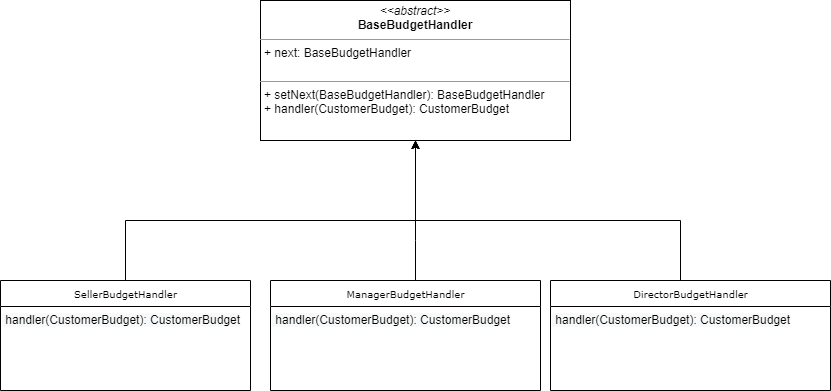

The diagram above was exported from draw.io. Its source (the exported page's mxGraphModel, read from the mxfile embedded in the PNG):
<mxGraphModel dx="1038" dy="521" grid="1" gridSize="10" guides="1" tooltips="1" connect="1" arrows="1" fold="1" page="1" pageScale="1" pageWidth="850" pageHeight="1100" background="none" math="0" shadow="0">
  <root>
    <mxCell id="0" />
    <mxCell id="1" parent="0" />
    <mxCell id="60aPOKgc7kGw5Y1iR0dx-13" style="edgeStyle=orthogonalEdgeStyle;rounded=0;orthogonalLoop=1;jettySize=auto;html=1;entryX=0.5;entryY=1;entryDx=0;entryDy=0;" edge="1" parent="1" source="17acba5748e5396b-30" target="5d2195bd80daf111-18">
      <mxGeometry relative="1" as="geometry">
        <Array as="points">
          <mxPoint x="135" y="320" />
          <mxPoint x="425" y="320" />
        </Array>
      </mxGeometry>
    </mxCell>
    <mxCell id="17acba5748e5396b-30" value="SellerBudgetHandler" style="swimlane;html=1;fontStyle=0;childLayout=stackLayout;horizontal=1;startSize=26;fillColor=none;horizontalStack=0;resizeParent=1;resizeLast=0;collapsible=1;marginBottom=0;swimlaneFillColor=#ffffff;rounded=0;shadow=0;comic=0;labelBackgroundColor=none;strokeWidth=1;fontFamily=Verdana;fontSize=10;align=center;" parent="1" vertex="1">
      <mxGeometry x="10" y="380" width="250" height="110" as="geometry" />
    </mxCell>
    <mxCell id="60aPOKgc7kGw5Y1iR0dx-10" value="&lt;span style=&quot;color: rgb(0, 0, 0); font-family: helvetica; font-size: 12px; font-style: normal; font-weight: 400; letter-spacing: normal; text-align: left; text-indent: 0px; text-transform: none; word-spacing: 0px; background-color: rgb(248, 249, 250); display: inline; float: none;&quot;&gt;&lt;span&gt;&amp;nbsp;&lt;/span&gt;handler(CustomerBudget): CustomerBudget&lt;/span&gt;" style="text;whiteSpace=wrap;html=1;" vertex="1" parent="17acba5748e5396b-30">
      <mxGeometry y="26" width="250" height="30" as="geometry" />
    </mxCell>
    <mxCell id="5d2195bd80daf111-18" value="&lt;p style=&quot;margin: 0px ; margin-top: 4px ; text-align: center&quot;&gt;&lt;i&gt;&amp;lt;&amp;lt;abstract&amp;gt;&amp;gt;&lt;/i&gt;&lt;br&gt;&lt;b&gt;BaseBudgetHandler&lt;/b&gt;&lt;/p&gt;&lt;hr size=&quot;1&quot;&gt;&lt;p style=&quot;margin: 0px ; margin-left: 4px&quot;&gt;+ next: BaseBudgetHandler&lt;br&gt;&lt;br&gt;&lt;/p&gt;&lt;hr size=&quot;1&quot;&gt;&lt;p style=&quot;margin: 0px ; margin-left: 4px&quot;&gt;+ setNext(BaseBudgetHandler): BaseBudgetHandler&lt;br&gt;+ handler(CustomerBudget): CustomerBudget&lt;/p&gt;" style="verticalAlign=top;align=left;overflow=fill;fontSize=12;fontFamily=Helvetica;html=1;rounded=0;shadow=0;comic=0;labelBackgroundColor=none;strokeWidth=1" parent="1" vertex="1">
      <mxGeometry x="270" y="100" width="310" height="140" as="geometry" />
    </mxCell>
    <mxCell id="60aPOKgc7kGw5Y1iR0dx-1" value="ManagerBudgetHandler" style="swimlane;html=1;fontStyle=0;childLayout=stackLayout;horizontal=1;startSize=26;fillColor=none;horizontalStack=0;resizeParent=1;resizeLast=0;collapsible=1;marginBottom=0;swimlaneFillColor=#ffffff;rounded=0;shadow=0;comic=0;labelBackgroundColor=none;strokeWidth=1;fontFamily=Verdana;fontSize=10;align=center;" vertex="1" parent="1">
      <mxGeometry x="280" y="380" width="270" height="110" as="geometry" />
    </mxCell>
    <mxCell id="60aPOKgc7kGw5Y1iR0dx-11" value="&lt;span style=&quot;color: rgb(0, 0, 0); font-family: helvetica; font-size: 12px; font-style: normal; font-weight: 400; letter-spacing: normal; text-align: left; text-indent: 0px; text-transform: none; word-spacing: 0px; background-color: rgb(248, 249, 250); display: inline; float: none;&quot;&gt;&lt;span&gt;&amp;nbsp;&lt;/span&gt;handler(CustomerBudget): CustomerBudget&lt;/span&gt;" style="text;whiteSpace=wrap;html=1;" vertex="1" parent="60aPOKgc7kGw5Y1iR0dx-1">
      <mxGeometry y="26" width="270" height="30" as="geometry" />
    </mxCell>
    <mxCell id="60aPOKgc7kGw5Y1iR0dx-15" style="edgeStyle=orthogonalEdgeStyle;rounded=0;orthogonalLoop=1;jettySize=auto;html=1;entryX=0.5;entryY=1;entryDx=0;entryDy=0;" edge="1" parent="1" source="60aPOKgc7kGw5Y1iR0dx-5" target="5d2195bd80daf111-18">
      <mxGeometry relative="1" as="geometry">
        <Array as="points">
          <mxPoint x="690" y="320" />
          <mxPoint x="425" y="320" />
        </Array>
      </mxGeometry>
    </mxCell>
    <mxCell id="60aPOKgc7kGw5Y1iR0dx-5" value="DirectorBudgetHandler" style="swimlane;html=1;fontStyle=0;childLayout=stackLayout;horizontal=1;startSize=26;fillColor=none;horizontalStack=0;resizeParent=1;resizeLast=0;collapsible=1;marginBottom=0;swimlaneFillColor=#ffffff;rounded=0;shadow=0;comic=0;labelBackgroundColor=none;strokeWidth=1;fontFamily=Verdana;fontSize=10;align=center;" vertex="1" parent="1">
      <mxGeometry x="560" y="380" width="280" height="110" as="geometry" />
    </mxCell>
    <mxCell id="60aPOKgc7kGw5Y1iR0dx-12" value="&lt;span style=&quot;color: rgb(0, 0, 0); font-family: helvetica; font-size: 12px; font-style: normal; font-weight: 400; letter-spacing: normal; text-align: left; text-indent: 0px; text-transform: none; word-spacing: 0px; background-color: rgb(248, 249, 250); display: inline; float: none;&quot;&gt;&lt;span&gt;&amp;nbsp;&lt;/span&gt;handler(CustomerBudget): CustomerBudget&lt;/span&gt;" style="text;whiteSpace=wrap;html=1;" vertex="1" parent="60aPOKgc7kGw5Y1iR0dx-5">
      <mxGeometry y="26" width="280" height="30" as="geometry" />
    </mxCell>
    <mxCell id="60aPOKgc7kGw5Y1iR0dx-16" style="edgeStyle=orthogonalEdgeStyle;rounded=0;orthogonalLoop=1;jettySize=auto;html=1;entryX=0.5;entryY=1;entryDx=0;entryDy=0;" edge="1" parent="1" target="5d2195bd80daf111-18">
      <mxGeometry relative="1" as="geometry">
        <mxPoint x="425" y="380" as="sourcePoint" />
        <Array as="points">
          <mxPoint x="425" y="340" />
          <mxPoint x="425" y="340" />
        </Array>
      </mxGeometry>
    </mxCell>
  </root>
</mxGraphModel>